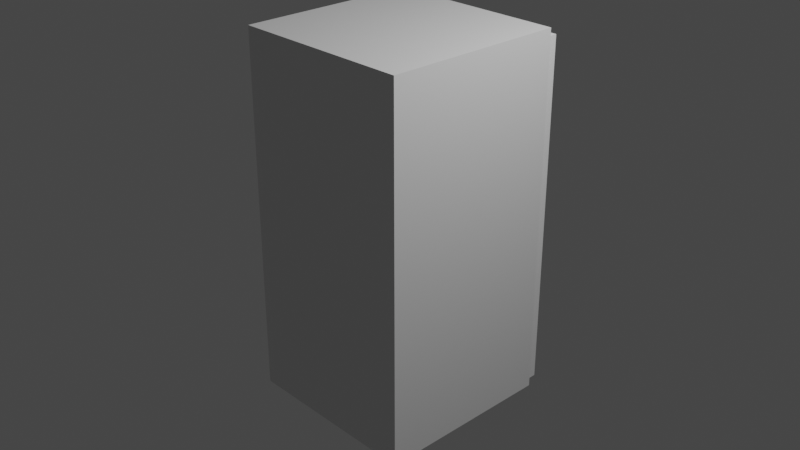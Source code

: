 # Source: DoorMaker.blend  (saved by Blender 3.6.13; exported with 4.5.12 LTS)
import bpy
from mathutils import Matrix  # noqa: F401  (used for matrix-valued properties, if any)

bpy.ops.wm.read_factory_settings(use_empty=True)
scene = bpy.context.scene
scene.name = 'Scene'

# ---- collections
col_collection = bpy.data.collections.new('Collection'); scene.collection.children.link(col_collection)

# ---- materials (node trees are filled in below, after node groups)
mat_material = bpy.data.materials.new('Material')
mat_material.alpha_threshold = 0.0
mat_material.use_transparent_shadow = False
mat_material.roughness = 0.5
mat_material.line_color = (0.0, 0.0, 0.0, 1.0)

# ---- material node trees
mat_material.use_nodes = True; mat_material.node_tree.nodes.clear()
_N = mat_material.node_tree.nodes; _L = mat_material.node_tree.links
n0 = _N.new('ShaderNodeOutputMaterial'); n0.name = 'Material Output'; n0.location = (300, 300)
n1 = _N.new('ShaderNodeBsdfPrincipled'); n1.name = 'Principled BSDF'; n1.location = (10, 300)
n1.distribution = 'GGX'
n1.subsurface_method = 'RANDOM_WALK_SKIN'
n1.inputs[3].default_value = 1.45
n1.inputs[27].default_value = (0.0, 0.0, 0.0, 1.0)
n1.inputs[28].default_value = 1.0
_L.new(n1.outputs[0], n0.inputs[0])
n0.is_active_output = True

# ---- world
world_world = bpy.data.worlds.new('World'); scene.world = world_world
world_world.use_nodes = True; world_world.node_tree.nodes.clear()
_N = world_world.node_tree.nodes; _L = world_world.node_tree.links
n0 = _N.new('ShaderNodeOutputWorld'); n0.name = 'World Output'; n0.location = (300, 300)
n1 = _N.new('ShaderNodeBackground'); n1.name = 'Background'; n1.location = (10, 300)
n1.inputs[0].default_value = (0.05088, 0.05088, 0.05088, 1.0)
_L.new(n1.outputs[0], n0.inputs[0])
n0.is_active_output = True
world_world.color = (0.05088, 0.05088, 0.05088)
world_world.use_sun_shadow = False
world_world.sun_shadow_jitter_overblur = 0.0

# ---- cameras
cam_camera = bpy.data.cameras.new('Camera')
cam_camera.clip_end = 100.0
cam_camera.ortho_scale = 7.314

# ---- lights
light_light = bpy.data.lights.new('Light', 'POINT')
light_light.transmission_factor = 0.0
light_light.energy = 1000.0
light_light.shadow_soft_size = 0.1
light_light.shadow_maximum_resolution = 0.006
light_light.use_absolute_resolution = True

# ---- meshes
me_cube = bpy.data.meshes.new('Cube')
me_cube.from_pydata([(1.0, 1.0, 1.0), (1.0, 1.0, -1.0), (1.0, -1.0, 1.0), (1.0, -1.0, -1.0), (-1.0, 1.0, 1.0), (-1.0, 1.0, -1.0), (-1.0, -1.0, 1.0), (-1.0, -1.0, -1.0)], [], [(0, 4, 6, 2), (3, 2, 6, 7), (7, 6, 4, 5), (5, 1, 3, 7), (1, 0, 2, 3), (5, 4, 0, 1)])
_uv = me_cube.uv_layers.new(name='UVMap')
_uv.uv.foreach_set('vector', [0.625, 0.5, 0.875, 0.5, 0.875, 0.75, 0.625, 0.75, 0.375, 0.75, 0.625, 0.75, 0.625, 1.0, 0.375, 1.0, 0.375, 0.0, 0.625, 0.0, 0.625, 0.25, 0.375, 0.25, 0.125, 0.5, 0.375, 0.5, 0.375, 0.75, 0.125, 0.75, 0.375, 0.5, 0.625, 0.5, 0.625, 0.75, 0.375, 0.75, 0.375, 0.25, 0.625, 0.25, 0.625, 0.5, 0.375, 0.5])
me_cube.materials.append(mat_material)
me_cube.use_mirror_vertex_groups = False
me_cube.update()
me_cube_001 = bpy.data.meshes.new('Cube.001')
me_cube_001.from_pydata([(-1.0, -1.0, -1.0), (-1.0, -1.0, 1.0), (-1.0, 1.0, -1.0), (-1.0, 1.0, 1.0), (1.0, -1.0, -1.0), (1.0, -1.0, 1.0), (1.0, 1.0, -1.0), (1.0, 1.0, 1.0)], [], [(0, 1, 3, 2), (2, 3, 7, 6), (6, 7, 5, 4), (4, 5, 1, 0), (2, 6, 4, 0), (7, 3, 1, 5)])
_uv = me_cube_001.uv_layers.new(name='UVMap')
_uv.uv.foreach_set('vector', [0.375, 0.0, 0.625, 0.0, 0.625, 0.25, 0.375, 0.25, 0.375, 0.25, 0.625, 0.25, 0.625, 0.5, 0.375, 0.5, 0.375, 0.5, 0.625, 0.5, 0.625, 0.75, 0.375, 0.75, 0.375, 0.75, 0.625, 0.75, 0.625, 1.0, 0.375, 1.0, 0.125, 0.5, 0.375, 0.5, 0.375, 0.75, 0.125, 0.75, 0.625, 0.5, 0.875, 0.5, 0.875, 0.75, 0.625, 0.75])
me_cube_001.update()

# ---- objects
ob_cube = bpy.data.objects.new('Cube', me_cube)
ob_light = bpy.data.objects.new('Light', light_light)
ob_camera = bpy.data.objects.new('Camera', cam_camera)
ob_cube_001 = bpy.data.objects.new('Cube.001', me_cube_001)

# ---- transforms, parenting, visibility, modifiers, constraints
ob_cube.location = (0.0, 0.0, 0.0)
ob_cube.scale = (1.0, 1.0, 2.0)
ob_cube.lock_rotations_4d = False
ob_cube.empty_display_type = 'ARROWS'
ob_cube.lineart.crease_threshold = 0.0
ob_light.location = (4.076, 1.005, 5.904)
ob_light.rotation_euler = (0.6503, 0.05522, 1.866)
ob_light.lock_rotations_4d = False
ob_light.empty_display_type = 'ARROWS'
ob_light.color = (0.0, 0.0, 0.0, 0.0)
ob_light.lineart.crease_threshold = 0.0
ob_camera.location = (7.359, -6.926, 4.958)
ob_camera.rotation_euler = (1.109, 0.0, 0.8149)
ob_camera.lock_rotations_4d = False
ob_camera.empty_display_type = 'ARROWS'
ob_camera.color = (0.0, 0.0, 0.0, 0.0)
ob_camera.display_type = 'WIRE'
ob_camera.lineart.crease_threshold = 0.0
ob_cube_001.location = (0.0, 0.25, -0.05)
ob_cube_001.scale = (0.925, 0.925, 1.935)

# ---- collection membership
col_collection.objects.link(ob_cube)
col_collection.objects.link(ob_light)
col_collection.objects.link(ob_camera)
col_collection.objects.link(ob_cube_001)

# ---- scene / render settings (as saved in the file)
scene.camera = ob_camera
scene.frame_start = 1; scene.frame_end = 250; scene.frame_set(1)
scene.render.engine = 'BLENDER_EEVEE_NEXT'
scene.cycles.sampling_pattern = 'TABULATED_SOBOL'
scene.view_settings.view_transform = 'Filmic'
bpy.context.view_layer.update()
